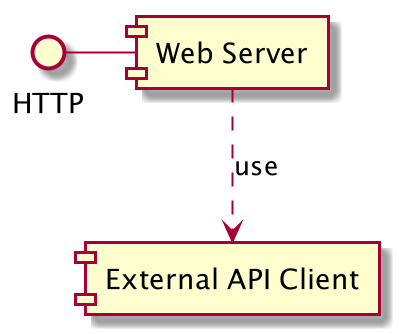

The diagram above was rendered by PlantUML. Its source (embedded in the PNG):
@startuml

[External API Client]
HTTP - [Web Server]
[Web Server] ..> [External API Client] : use

@enduml